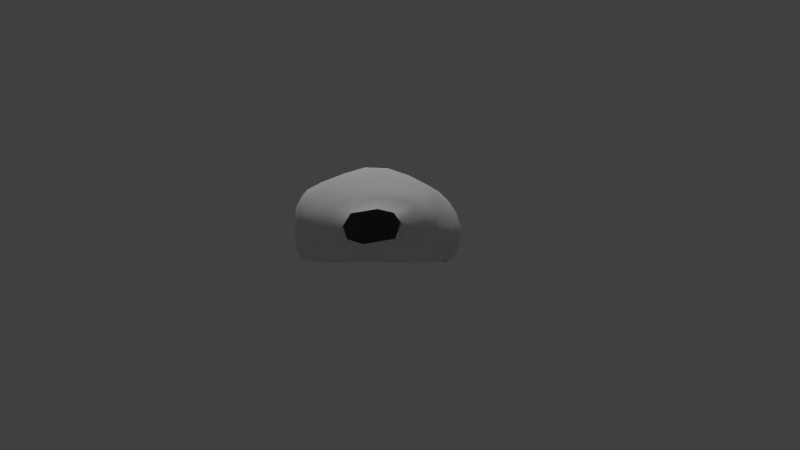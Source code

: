 # Source: room02c_colliders.blend  (saved by Blender 2.72.0; exported with 4.5.12 LTS)
import bpy
from mathutils import Matrix  # noqa: F401  (used for matrix-valued properties, if any)

bpy.ops.wm.read_factory_settings(use_empty=True)
scene = bpy.context.scene
scene.name = 'Scene'

# ---- collections
col_collection_16 = bpy.data.collections.new('Collection 16'); scene.collection.children.link(col_collection_16)
col_collection_20 = bpy.data.collections.new('Collection 20'); scene.collection.children.link(col_collection_20)

# ---- world
world_world = bpy.data.worlds.new('World'); scene.world = world_world
world_world.color = (0.05088, 0.05088, 0.05088)
world_world.use_sun_shadow = False
world_world.sun_shadow_jitter_overblur = 0.0
world_world.cycles.sampling_method = 'MANUAL'
world_world.cycles.sample_map_resolution = 256

# ---- cameras
cam_camera = bpy.data.cameras.new('Camera')
cam_camera.clip_end = 100.0
cam_camera.lens = 35.0
cam_camera.sensor_width = 32.0
cam_camera.sensor_height = 18.0
cam_camera.display_size = 2.0
cam_camera.dof.focus_distance = 0.0
cam_camera.dof.aperture_fstop = 128.0

# ---- lights
light_point = bpy.data.lights.new('Point', 'POINT')
light_point.transmission_factor = 0.0
light_point.energy = 50.0
light_point.shadow_buffer_clip_start = 0.5
light_point.shadow_soft_size = 0.1
light_point.shadow_maximum_resolution = 0.006
light_point.use_absolute_resolution = True
light_point.cycles.use_multiple_importance_sampling = False
light_sun = bpy.data.lights.new('Sun', 'SUN')
light_sun.transmission_factor = 0.0
light_sun.angle = 0.1993
light_sun.energy = 1.0
light_sun.shadow_buffer_clip_start = 0.5
light_sun.shadow_soft_size = 0.1
light_sun.shadow_cascade_max_distance = 1000.0
light_sun.cycles.use_multiple_importance_sampling = False

# ---- meshes
me_cube_001 = bpy.data.meshes.new('Cube.001')
me_cube_001.from_pydata([(-3.879, -5.532, -2.846), (-4.886, 5.589, -3.937), (3.269, 4.258, -2.127), (3.794, -4.504, -2.154), (-3.068, -4.129, 1.739), (-3.929, 5.179, 1.368), (3.396, 3.807, 0.8982), (3.028, -4.967, 1.355), (-3.438, -3.402, 1.944), (-4.078, -2.072, 2.195), (-4.649, -0.3233, 2.374), (-4.621, 1.204, 2.626), (-4.368, 2.658, 2.551), (-4.232, 3.981, 1.989), (-5.034, 4.946, -3.875), (-5.565, 3.006, -3.613), (-5.654, 1.1, -3.573), (-5.381, -0.6758, -3.199), (-4.694, -2.586, -3.148), (-4.205, -4.554, -3.125), (3.608, 3.118, 1.219), (3.887, 2.094, 1.48), (4.257, 0.5976, 1.594), (4.229, -0.8985, 1.655), (4.037, -2.432, 1.578), (3.426, -3.806, 1.628), (4.759, -3.563, -2.292), (4.721, -2.624, -2.78), (5.181, -0.8458, -2.717), (4.797, 0.2601, -2.692), (4.436, 2.583, -2.686), (4.243, 3.657, -2.252), (-3.224, 5.523, 1.686), (-2.168, 5.197, 2.114), (-0.8868, 4.84, 2.198), (0.6445, 4.772, 1.693), (2.305, 4.134, 1.292), (2.475, 4.853, -2.373), (1.54, 5.071, -2.363), (-1.236, 6.306, -2.98), (-2.234, 6.219, -3.669), (-3.894, 6.314, -3.594), (2.389, -5.412, 1.618), (1.064, -5.783, 2.139), (0.5832, -5.548, 2.188), (-1.519, -5.053, 1.967), (-2.216, -4.818, 1.735), (-3.022, -5.997, -3.148), (-1.662, -6.326, -3.448), (0.008808, -6.516, -3.62), (1.252, -6.183, -3.262), (2.386, -5.551, -2.725), (-3.638, -4.963, -3.41), (-2.05, -5.152, -3.784), (-0.04052, -5.152, -3.972), (1.655, -4.986, -3.577), (3.256, -4.279, -2.836), (-3.945, -3.115, -3.575), (-2.017, -3.13, -3.835), (0.01704, -3.112, -4.007), (1.951, -3.056, -3.827), (3.829, -2.787, -3.272), (-4.136, -0.9786, -3.764), (-2.093, -1.061, -3.766), (0.05989, -1.059, -3.949), (2.027, -1.069, -3.884), (3.908, -1.022, -3.69), (-4.146, 1.065, -3.997), (-2.096, 1.059, -3.932), (0.04506, 1.053, -4.023), (2.085, 1.04, -3.822), (3.761, 0.887, -3.594), (-4.153, 3.114, -4.096), (-2.148, 3.113, -4.013), (-0.02845, 3.035, -3.839), (1.985, 2.892, -3.536), (3.435, 2.625, -3.225), (-4.111, 5.119, -3.873), (-1.859, 5.216, -3.867), (-0.5153, 4.79, -3.342), (1.924, 4.436, -2.873), (2.848, 4.046, -2.823), (2.521, -4.374, 2.178), (1.413, -4.493, 2.716), (0.2286, -4.409, 2.903), (-1.53, -4.301, 2.566), (-2.693, -3.724, 2.393), (2.828, -2.74, 2.477), (1.559, -2.84, 3.199), (0.1063, -2.867, 3.553), (-1.802, -2.749, 3.261), (-2.987, -2.353, 2.911), (2.979, -0.9466, 2.563), (1.661, -1.016, 3.355), (-0.03142, -1.013, 4.095), (-1.941, -0.9578, 3.767), (-3.511, -0.7422, 3.187), (3.003, 0.71, 2.398), (1.499, 0.8876, 3.293), (-0.08476, 0.9643, 4.004), (-1.959, 0.9921, 3.9), (-3.708, 1.01, 3.246), (2.874, 2.268, 2.077), (1.308, 2.49, 2.867), (-0.249, 2.707, 3.405), (-1.885, 2.761, 3.39), (-3.53, 2.716, 2.938), (2.62, 3.47, 1.62), (1.073, 3.93, 2.204), (-0.3393, 3.998, 2.694), (-1.884, 4.255, 2.686), (-3.29, 4.271, 2.4), (-3.854, -5.834, -2.225), (-3.928, -5.82, -1.246), (-4.068, -5.459, -0.8749), (-3.203, -5.384, 0.2145), (-3.929, 5.592, 1.017), (-3.775, 6.371, 0.3665), (-3.982, 6.292, -1.253), (-4.508, 6.051, -2.773), (3.168, 4.367, 0.4591), (3.506, 4.325, -0.2243), (3.451, 4.467, -0.7325), (3.342, 4.409, -1.686), (3.264, -5.325, 0.6587), (3.605, -5.254, -0.122), (3.982, -4.888, -0.8969), (4.014, -4.677, -1.552), (-3.639, -3.684, 1.229), (-4.329, -4.407, -0.3325), (-4.543, -4.541, -1.265), (-4.42, -4.711, -2.394), (-4.265, -2.282, 1.614), (-4.859, -2.548, 0.1963), (-4.883, -2.789, -0.7745), (-4.878, -2.728, -2.564), (-4.862, -0.4878, 1.923), (-5.272, -0.8243, 0.4869), (-5.406, -0.8128, -0.8076), (-5.637, -0.751, -2.614), (-5.118, 0.9194, 2.1), (-5.237, 0.8652, 0.896), (-5.629, 0.997, -1.171), (-6.107, 1.044, -2.563), (-4.796, 2.606, 1.823), (-4.9, 2.82, 0.9888), (-5.351, 2.782, -1.572), (-5.814, 2.992, -2.645), (-4.163, 4.357, 1.774), (-4.422, 4.507, 0.514), (-4.789, 4.568, -1.738), (-5.176, 4.665, -2.708), (3.822, 3.495, 0.6348), (4.128, 3.531, 0.01088), (4.536, 3.358, -0.9355), (4.514, 3.408, -1.55), (4.327, 2.139, 1.003), (5.151, 1.92, -0.1077), (4.947, 2.52, -0.5459), (4.965, 2.046, -2.276), (4.694, 0.664, 1.13), (5.546, 0.4221, 0.1841), (5.46, -0.6669, -2.672), (4.745, -1.039, 1.202), (5.479, -1.31, 0.1565), (6.03, -2.043, -1.051), (5.795, -1.843, -2.277), (4.675, -2.528, 0.9361), (5.113, -2.789, 0.2137), (5.415, -2.852, -0.8861), (5.176, -2.774, -2.109), (4.144, -3.904, 0.7663), (4.605, -3.981, 0.006384), (4.934, -3.929, -0.9333), (4.883, -3.824, -1.794), (-3.158, 5.981, 1.277), (-3.68, 6.664, 0.2064), (-3.613, 7.027, -0.9489), (-3.725, 6.84, -2.617), (-2.212, 6.026, 1.29), (-2.277, 6.591, 0.4469), (-1.84, 6.964, -0.7258), (-1.708, 6.942, -2.421), (-0.4583, 5.492, 1.176), (-0.4138, 5.938, 0.1856), (-0.4412, 6.287, -1.049), (-0.5388, 6.321, -2.03), (0.9453, 5.002, 1.127), (1.396, 5.27, 0.1583), (1.55, 5.462, -1.069), (1.578, 5.346, -1.779), (2.709, 4.468, 0.6695), (2.929, 4.816, -0.09423), (2.688, 5.115, -0.8295), (2.481, 5.112, -1.863), (2.658, -5.695, 1.085), (2.812, -6.023, 0.2513), (2.985, -5.963, -0.614), (2.764, -5.755, -1.856), (1.368, -6.185, 1.569), (1.714, -6.623, 0.5398), (1.804, -6.624, -0.7434), (1.629, -6.43, -2.294), (0.3, -6.114, 1.587), (0.1652, -6.736, 0.5928), (-0.01034, -6.995, -0.8572), (-0.03334, -7.019, -2.519), (-1.408, -5.616, 1.344), (-1.619, -6.252, 0.2202), (-1.968, -6.621, -1.001), (-1.951, -6.764, -2.491), (-2.486, -5.413, 0.9452), (-3.068, -5.915, -0.2498), (-3.432, -6.119, -1.14), (-3.491, -6.121, -2.265), (6.271, -1.524, -2.22), (6.214, -1.244, -0.197), (6.0, 0.8503, 0.1461), (5.528, 2.078, -0.1374), (5.511, 2.678, -0.9666), (5.787, -0.2912, -2.604), (6.491, -1.824, -1.212), (5.614, 2.333, -2.151)], [], [(151, 14, 1, 119), (194, 37, 2, 123), (174, 26, 3, 127), (214, 47, 0, 112), (81, 31, 2, 37), (111, 13, 5, 32), (112, 0, 19, 131), (131, 19, 18, 135), (135, 18, 17, 139), (139, 17, 16, 143), (143, 16, 15, 147), (147, 15, 14, 151), (123, 2, 31, 155), (155, 31, 30, 159), (159, 30, 29, 162), (162, 29, 28, 166), (166, 28, 27, 170), (170, 27, 26, 174), (51, 3, 26, 56), (56, 26, 27, 61), (61, 27, 28, 66), (66, 28, 29, 71), (71, 29, 30, 76), (76, 30, 31, 81), (46, 4, 8, 86), (86, 8, 9, 91), (91, 9, 10, 96), (96, 10, 11, 101), (101, 11, 12, 106), (106, 12, 13, 111), (119, 1, 41, 178), (178, 41, 40, 182), (182, 40, 39, 186), (186, 39, 38, 190), (190, 38, 37, 194), (127, 3, 51, 198), (198, 51, 50, 202), (202, 50, 49, 206), (206, 49, 48, 210), (210, 48, 47, 214), (14, 77, 41, 1), (77, 78, 40, 41), (78, 79, 39, 40), (79, 80, 38, 39), (80, 81, 37, 38), (20, 107, 36, 6), (107, 108, 35, 36), (108, 109, 34, 35), (109, 110, 33, 34), (110, 111, 32, 33), (0, 47, 52, 19), (47, 48, 53, 52), (48, 49, 54, 53), (49, 50, 55, 54), (50, 51, 56, 55), (19, 52, 57, 18), (52, 53, 58, 57), (53, 54, 59, 58), (54, 55, 60, 59), (55, 56, 61, 60), (18, 57, 62, 17), (57, 58, 63, 62), (58, 59, 64, 63), (59, 60, 65, 64), (60, 61, 66, 65), (17, 62, 67, 16), (62, 63, 68, 67), (63, 64, 69, 68), (64, 65, 70, 69), (65, 66, 71, 70), (16, 67, 72, 15), (67, 68, 73, 72), (68, 69, 74, 73), (69, 70, 75, 74), (70, 71, 76, 75), (15, 72, 77, 14), (72, 73, 78, 77), (73, 74, 79, 78), (74, 75, 80, 79), (75, 76, 81, 80), (7, 42, 82, 25), (42, 43, 83, 82), (43, 44, 84, 83), (44, 45, 85, 84), (45, 46, 86, 85), (25, 82, 87, 24), (82, 83, 88, 87), (83, 84, 89, 88), (84, 85, 90, 89), (85, 86, 91, 90), (24, 87, 92, 23), (87, 88, 93, 92), (88, 89, 94, 93), (89, 90, 95, 94), (90, 91, 96, 95), (23, 92, 97, 22), (92, 93, 98, 97), (93, 94, 99, 98), (94, 95, 100, 99), (95, 96, 101, 100), (22, 97, 102, 21), (97, 98, 103, 102), (98, 99, 104, 103), (99, 100, 105, 104), (100, 101, 106, 105), (21, 102, 107, 20), (102, 103, 108, 107), (103, 104, 109, 108), (104, 105, 110, 109), (105, 106, 111, 110), (13, 148, 116, 5), (148, 149, 117, 116), (149, 150, 118, 117), (150, 151, 119, 118), (36, 191, 120, 6), (191, 192, 121, 120), (192, 193, 122, 121), (193, 194, 123, 122), (25, 171, 124, 7), (171, 172, 125, 124), (172, 173, 126, 125), (173, 174, 127, 126), (46, 211, 115, 4), (211, 212, 114, 115), (212, 213, 113, 114), (213, 214, 112, 113), (4, 115, 128, 8), (115, 114, 129, 128), (114, 113, 130, 129), (113, 112, 131, 130), (8, 128, 132, 9), (128, 129, 133, 132), (129, 130, 134, 133), (130, 131, 135, 134), (9, 132, 136, 10), (132, 133, 137, 136), (133, 134, 138, 137), (134, 135, 139, 138), (10, 136, 140, 11), (136, 137, 141, 140), (137, 138, 142, 141), (138, 139, 143, 142), (11, 140, 144, 12), (140, 141, 145, 144), (141, 142, 146, 145), (142, 143, 147, 146), (12, 144, 148, 13), (144, 145, 149, 148), (145, 146, 150, 149), (146, 147, 151, 150), (6, 120, 152, 20), (120, 121, 153, 152), (121, 122, 154, 153), (122, 123, 155, 154), (20, 152, 156, 21), (152, 153, 157, 156), (153, 154, 158, 157), (154, 155, 159, 158), (21, 156, 160, 22), (156, 157, 161, 160), (22, 160, 163, 23), (160, 161, 164, 163), (23, 163, 167, 24), (163, 164, 168, 167), (164, 165, 169, 168), (165, 166, 170, 169), (24, 167, 171, 25), (167, 168, 172, 171), (168, 169, 173, 172), (169, 170, 174, 173), (5, 116, 175, 32), (116, 117, 176, 175), (117, 118, 177, 176), (118, 119, 178, 177), (32, 175, 179, 33), (175, 176, 180, 179), (176, 177, 181, 180), (177, 178, 182, 181), (33, 179, 183, 34), (179, 180, 184, 183), (180, 181, 185, 184), (181, 182, 186, 185), (34, 183, 187, 35), (183, 184, 188, 187), (184, 185, 189, 188), (185, 186, 190, 189), (35, 187, 191, 36), (187, 188, 192, 191), (188, 189, 193, 192), (189, 190, 194, 193), (7, 124, 195, 42), (124, 125, 196, 195), (125, 126, 197, 196), (126, 127, 198, 197), (42, 195, 199, 43), (195, 196, 200, 199), (196, 197, 201, 200), (197, 198, 202, 201), (43, 199, 203, 44), (199, 200, 204, 203), (200, 201, 205, 204), (201, 202, 206, 205), (44, 203, 207, 45), (203, 204, 208, 207), (204, 205, 209, 208), (205, 206, 210, 209), (45, 207, 211, 46), (207, 208, 212, 211), (208, 209, 213, 212), (209, 210, 214, 213), (164, 216, 221, 165), (165, 221, 215, 166), (161, 217, 216, 164), (157, 218, 217, 161), (157, 158, 219, 218), (159, 222, 219, 158), (159, 162, 220, 222), (166, 215, 220, 162)])
me_cube_001.polygons.foreach_set('use_smooth', [True] * 218)
_uv = me_cube_001.uv_layers.new(name='UVMap')
_uv.uv.foreach_set('vector', [0.6821, 0.1336, 0.6642, 0.1654, 0.6432, 0.163, 0.6357, 0.1205, 0.5869, 0.3625, 0.6021, 0.3622, 0.6056, 0.3917, 0.5912, 0.3951, 0.7727, 0.5079, 0.7716, 0.4933, 0.8097, 0.4982, 0.8064, 0.5195, 0.02727, 0.3761, 0.002193, 0.3978, 7.879e-05, 0.3634, 0.02321, 0.3616, 0.624, 0.3756, 0.6256, 0.4149, 0.6056, 0.3917, 0.6021, 0.3622, 0.4232, 0.2278, 0.4118, 0.1963, 0.4577, 0.1951, 0.4646, 0.22, 0.9569, 0.2612, 0.9376, 0.2722, 0.9077, 0.2595, 0.9225, 0.2424, 0.9225, 0.2424, 0.9077, 0.2595, 0.8575, 0.2293, 0.8691, 0.2151, 0.8691, 0.2151, 0.8575, 0.2293, 0.8092, 0.1997, 0.8179, 0.1847, 0.8179, 0.1847, 0.8092, 0.1997, 0.7652, 0.1856, 0.777, 0.1619, 0.777, 0.1619, 0.7652, 0.1856, 0.7206, 0.1712, 0.7304, 0.147, 0.7304, 0.147, 0.7206, 0.1712, 0.6642, 0.1654, 0.6821, 0.1336, 0.5937, 0.4001, 0.6056, 0.3917, 0.6256, 0.4149, 0.6199, 0.4332, 0.6199, 0.4332, 0.6256, 0.4149, 0.6512, 0.422, 0.6577, 0.4404, 0.6577, 0.4404, 0.6512, 0.422, 0.6976, 0.4464, 0.7105, 0.4636, 0.7105, 0.4636, 0.6976, 0.4464, 0.7162, 0.4603, 0.7261, 0.4845, 0.7261, 0.4845, 0.7162, 0.4603, 0.7551, 0.4738, 0.7494, 0.4924, 0.7494, 0.4924, 0.7551, 0.4738, 0.7716, 0.4933, 0.7727, 0.5079, 0.8625, 0.4717, 0.8097, 0.4982, 0.7716, 0.4933, 0.8147, 0.4709, 0.8147, 0.4709, 0.7716, 0.4933, 0.7551, 0.4738, 0.7716, 0.4546, 0.7716, 0.4546, 0.7551, 0.4738, 0.7162, 0.4603, 0.7345, 0.4322, 0.7345, 0.4322, 0.7162, 0.4603, 0.6976, 0.4464, 0.6968, 0.4133, 0.6968, 0.4133, 0.6976, 0.4464, 0.6512, 0.422, 0.6586, 0.3963, 0.6586, 0.3963, 0.6512, 0.422, 0.6256, 0.4149, 0.624, 0.3756, 0.1673, 0.3622, 0.1696, 0.3275, 0.1863, 0.3044, 0.1966, 0.3325, 0.1966, 0.3325, 0.1863, 0.3044, 0.2193, 0.2659, 0.2344, 0.3062, 0.2344, 0.3062, 0.2193, 0.2659, 0.2679, 0.2268, 0.2751, 0.2731, 0.2751, 0.2731, 0.2679, 0.2268, 0.318, 0.2138, 0.3228, 0.2491, 0.3228, 0.2491, 0.318, 0.2138, 0.3659, 0.2077, 0.3738, 0.2355, 0.3738, 0.2355, 0.3659, 0.2077, 0.4118, 0.1963, 0.4232, 0.2278, 0.5998, 0.1641, 0.6432, 0.163, 0.6169, 0.1911, 0.5877, 0.1946, 0.5877, 0.1946, 0.6169, 0.1911, 0.6152, 0.2318, 0.5827, 0.2426, 0.5827, 0.2426, 0.6152, 0.2318, 0.6007, 0.2559, 0.5788, 0.2752, 0.5788, 0.2752, 0.6007, 0.2559, 0.5998, 0.3368, 0.5821, 0.3376, 0.5821, 0.3376, 0.5998, 0.3368, 0.6021, 0.3622, 0.5869, 0.3625, 0.1561, 0.6013, 0.1355, 0.6108, 0.08972, 0.5675, 0.1206, 0.5579, 0.1206, 0.5579, 0.08972, 0.5675, 0.05488, 0.5344, 0.08903, 0.5268, 0.08903, 0.5268, 0.05488, 0.5344, 0.02738, 0.4987, 0.06061, 0.4809, 0.06061, 0.4809, 0.02738, 0.4987, 0.008882, 0.4458, 0.03881, 0.4275, 0.03881, 0.4275, 0.008882, 0.4458, 0.002193, 0.3978, 0.02727, 0.3761, 0.6642, 0.1654, 0.6517, 0.1899, 0.6169, 0.1911, 0.6432, 0.163, 0.6517, 0.1899, 0.6363, 0.2467, 0.6152, 0.2318, 0.6169, 0.1911, 0.6363, 0.2467, 0.6326, 0.2844, 0.6007, 0.2559, 0.6152, 0.2318, 0.6326, 0.2844, 0.6202, 0.3496, 0.5998, 0.3368, 0.6007, 0.2559, 0.6202, 0.3496, 0.624, 0.3756, 0.6021, 0.3622, 0.5998, 0.3368, 0.4813, 0.4307, 0.4721, 0.396, 0.4896, 0.3788, 0.5022, 0.4148, 0.4721, 0.396, 0.4568, 0.3477, 0.4787, 0.3276, 0.4896, 0.3788, 0.4568, 0.3477, 0.4383, 0.3108, 0.4588, 0.2885, 0.4787, 0.3276, 0.4383, 0.3108, 0.4309, 0.2685, 0.4577, 0.2525, 0.4588, 0.2885, 0.4309, 0.2685, 0.4232, 0.2278, 0.4646, 0.22, 0.4577, 0.2525, 0.9376, 0.2722, 0.9427, 0.3052, 0.913, 0.2807, 0.9077, 0.2595, 0.9427, 0.3052, 0.9376, 0.352, 0.9041, 0.3292, 0.913, 0.2807, 0.9376, 0.352, 0.9224, 0.405, 0.8825, 0.3862, 0.9041, 0.3292, 0.9224, 0.405, 0.8972, 0.4409, 0.8569, 0.4324, 0.8825, 0.3862, 0.8972, 0.4409, 0.8625, 0.4717, 0.8147, 0.4709, 0.8569, 0.4324, 0.9077, 0.2595, 0.913, 0.2807, 0.8638, 0.2579, 0.8575, 0.2293, 0.913, 0.2807, 0.9041, 0.3292, 0.8476, 0.311, 0.8638, 0.2579, 0.9041, 0.3292, 0.8825, 0.3862, 0.8267, 0.3651, 0.8476, 0.311, 0.8825, 0.3862, 0.8569, 0.4324, 0.8032, 0.4134, 0.8267, 0.3651, 0.8569, 0.4324, 0.8147, 0.4709, 0.7716, 0.4546, 0.8032, 0.4134, 0.8575, 0.2293, 0.8638, 0.2579, 0.8069, 0.237, 0.8092, 0.1997, 0.8638, 0.2579, 0.8476, 0.311, 0.7935, 0.2906, 0.8069, 0.237, 0.8476, 0.311, 0.8267, 0.3651, 0.7743, 0.3453, 0.7935, 0.2906, 0.8267, 0.3651, 0.8032, 0.4134, 0.7554, 0.3923, 0.7743, 0.3453, 0.8032, 0.4134, 0.7716, 0.4546, 0.7345, 0.4322, 0.7554, 0.3923, 0.8092, 0.1997, 0.8069, 0.237, 0.7546, 0.2229, 0.7652, 0.1856, 0.8069, 0.237, 0.7935, 0.2906, 0.7396, 0.2736, 0.7546, 0.2229, 0.7935, 0.2906, 0.7743, 0.3453, 0.7227, 0.3263, 0.7396, 0.2736, 0.7743, 0.3453, 0.7554, 0.3923, 0.7062, 0.375, 0.7227, 0.3263, 0.7554, 0.3923, 0.7345, 0.4322, 0.6968, 0.4133, 0.7062, 0.375, 0.7652, 0.1856, 0.7546, 0.2229, 0.7046, 0.2063, 0.7206, 0.1712, 0.7546, 0.2229, 0.7396, 0.2736, 0.6889, 0.2561, 0.7046, 0.2063, 0.7396, 0.2736, 0.7227, 0.3263, 0.6745, 0.3091, 0.6889, 0.2561, 0.7227, 0.3263, 0.7062, 0.375, 0.6624, 0.3597, 0.6745, 0.3091, 0.7062, 0.375, 0.6968, 0.4133, 0.6586, 0.3963, 0.6624, 0.3597, 0.7206, 0.1712, 0.7046, 0.2063, 0.6517, 0.1899, 0.6642, 0.1654, 0.7046, 0.2063, 0.6889, 0.2561, 0.6363, 0.2467, 0.6517, 0.1899, 0.6889, 0.2561, 0.6745, 0.3091, 0.6326, 0.2844, 0.6363, 0.2467, 0.6745, 0.3091, 0.6624, 0.3597, 0.6202, 0.3496, 0.6326, 0.2844, 0.6624, 0.3597, 0.6586, 0.3963, 0.624, 0.3756, 0.6202, 0.3496, 0.2236, 0.5116, 0.2092, 0.4898, 0.2432, 0.481, 0.2662, 0.5116, 0.2092, 0.4898, 0.1957, 0.4527, 0.2331, 0.4469, 0.2432, 0.481, 0.1957, 0.4527, 0.1957, 0.4389, 0.2242, 0.4156, 0.2331, 0.4469, 0.1957, 0.4389, 0.1763, 0.3829, 0.2012, 0.3713, 0.2242, 0.4156, 0.1763, 0.3829, 0.1673, 0.3622, 0.1966, 0.3325, 0.2012, 0.3713, 0.2662, 0.5116, 0.2432, 0.481, 0.2936, 0.4726, 0.3166, 0.5161, 0.2432, 0.481, 0.2331, 0.4469, 0.2787, 0.4324, 0.2936, 0.4726, 0.2331, 0.4469, 0.2242, 0.4156, 0.2641, 0.3937, 0.2787, 0.4324, 0.2242, 0.4156, 0.2012, 0.3713, 0.2423, 0.344, 0.2641, 0.3937, 0.2012, 0.3713, 0.1966, 0.3325, 0.2344, 0.3062, 0.2423, 0.344, 0.3166, 0.5161, 0.2936, 0.4726, 0.3461, 0.4569, 0.3659, 0.502, 0.2936, 0.4726, 0.2787, 0.4324, 0.3276, 0.4159, 0.3461, 0.4569, 0.2787, 0.4324, 0.2641, 0.3937, 0.3095, 0.3689, 0.3276, 0.4159, 0.2641, 0.3937, 0.2423, 0.344, 0.2897, 0.3202, 0.3095, 0.3689, 0.2423, 0.344, 0.2344, 0.3062, 0.2751, 0.2731, 0.2897, 0.3202, 0.3659, 0.502, 0.3461, 0.4569, 0.3939, 0.4395, 0.4114, 0.4834, 0.3461, 0.4569, 0.3276, 0.4159, 0.3754, 0.3911, 0.3939, 0.4395, 0.3276, 0.4159, 0.3095, 0.3689, 0.3568, 0.3473, 0.3754, 0.3911, 0.3095, 0.3689, 0.2897, 0.3202, 0.3397, 0.2998, 0.3568, 0.3473, 0.2897, 0.3202, 0.2751, 0.2731, 0.3228, 0.2491, 0.3397, 0.2998, 0.4114, 0.4834, 0.3939, 0.4395, 0.4379, 0.4176, 0.4523, 0.4528, 0.3939, 0.4395, 0.3754, 0.3911, 0.4173, 0.3694, 0.4379, 0.4176, 0.3754, 0.3911, 0.3568, 0.3473, 0.4014, 0.3262, 0.4173, 0.3694, 0.3568, 0.3473, 0.3397, 0.2998, 0.3877, 0.2836, 0.4014, 0.3262, 0.3397, 0.2998, 0.3228, 0.2491, 0.3738, 0.2355, 0.3877, 0.2836, 0.4523, 0.4528, 0.4379, 0.4176, 0.4721, 0.396, 0.4813, 0.4307, 0.4379, 0.4176, 0.4173, 0.3694, 0.4568, 0.3477, 0.4721, 0.396, 0.4173, 0.3694, 0.4014, 0.3262, 0.4383, 0.3108, 0.4568, 0.3477, 0.4014, 0.3262, 0.3877, 0.2836, 0.4309, 0.2685, 0.4383, 0.3108, 0.3877, 0.2836, 0.3738, 0.2355, 0.4232, 0.2278, 0.4309, 0.2685, 0.7489, 7.879e-05, 0.7352, 0.001321, 0.6886, 0.00637, 0.7051, 0.0007303, 0.7352, 0.001321, 0.7163, 0.03702, 0.6565, 0.01563, 0.6886, 0.00637, 0.7163, 0.03702, 0.6907, 0.1029, 0.6398, 0.06689, 0.6565, 0.01563, 0.6907, 0.1029, 0.6821, 0.1336, 0.6357, 0.1205, 0.6398, 0.06689, 0.4896, 0.3788, 0.5134, 0.3855, 0.5214, 0.3996, 0.5022, 0.4148, 0.5134, 0.3855, 0.5396, 0.3849, 0.5448, 0.4082, 0.5214, 0.3996, 0.5396, 0.3849, 0.5599, 0.3723, 0.5611, 0.4026, 0.5448, 0.4082, 0.5599, 0.3723, 0.5869, 0.3625, 0.5912, 0.3951, 0.5611, 0.4026, 0.7542, 0.6168, 0.7604, 0.5823, 0.81, 0.5993, 0.7948, 0.6209, 0.7604, 0.5823, 0.7655, 0.5565, 0.8127, 0.5718, 0.81, 0.5993, 0.7655, 0.5565, 0.7685, 0.5297, 0.8064, 0.5419, 0.8127, 0.5718, 0.7685, 0.5297, 0.7727, 0.5079, 0.8064, 0.5195, 0.8064, 0.5419, 0.1673, 0.3622, 0.1367, 0.3665, 0.1089, 0.3496, 0.1696, 0.3275, 0.1367, 0.3665, 0.0923, 0.3656, 0.06485, 0.3353, 0.1089, 0.3496, 0.0923, 0.3656, 0.0616, 0.3664, 0.05334, 0.3492, 0.06485, 0.3353, 0.0616, 0.3664, 0.02727, 0.3761, 0.02321, 0.3616, 0.05334, 0.3492, 0.9927, 0.1202, 0.9999, 0.1839, 0.9655, 0.1285, 0.9712, 0.1036, 0.9999, 0.1839, 0.9696, 0.2175, 0.9494, 0.1847, 0.9655, 0.1285, 0.9696, 0.2175, 0.9738, 0.2343, 0.9357, 0.2108, 0.9494, 0.1847, 0.9738, 0.2343, 0.9569, 0.2612, 0.9225, 0.2424, 0.9357, 0.2108, 0.9712, 0.1036, 0.9655, 0.1285, 0.9259, 0.09747, 0.9306, 0.07745, 0.9655, 0.1285, 0.9494, 0.1847, 0.9058, 0.1415, 0.9259, 0.09747, 0.9494, 0.1847, 0.9357, 0.2108, 0.8975, 0.1705, 0.9058, 0.1415, 0.9357, 0.2108, 0.9225, 0.2424, 0.8691, 0.2151, 0.8975, 0.1705, 0.9306, 0.07745, 0.9259, 0.09747, 0.8754, 0.0647, 0.8789, 0.04831, 0.9259, 0.09747, 0.9058, 0.1415, 0.8627, 0.1093, 0.8754, 0.0647, 0.9058, 0.1415, 0.8975, 0.1705, 0.8447, 0.1424, 0.8627, 0.1093, 0.8975, 0.1705, 0.8691, 0.2151, 0.8179, 0.1847, 0.8447, 0.1424, 0.8789, 0.04831, 0.8754, 0.0647, 0.8379, 0.04299, 0.8393, 0.01908, 0.8754, 0.0647, 0.8627, 0.1093, 0.8239, 0.07577, 0.8379, 0.04299, 0.8627, 0.1093, 0.8447, 0.1424, 0.7946, 0.1285, 0.8239, 0.07577, 0.8447, 0.1424, 0.8179, 0.1847, 0.777, 0.1619, 0.7946, 0.1285, 0.8393, 0.01908, 0.8379, 0.04299, 0.7883, 0.02571, 0.7953, 7.938e-05, 0.8379, 0.04299, 0.8239, 0.07577, 0.7717, 0.04661, 0.7883, 0.02571, 0.8239, 0.07577, 0.7946, 0.1285, 0.744, 0.1176, 0.7717, 0.04661, 0.7946, 0.1285, 0.777, 0.1619, 0.7304, 0.147, 0.744, 0.1176, 0.7953, 7.938e-05, 0.7883, 0.02571, 0.7352, 0.001321, 0.7489, 7.879e-05, 0.7883, 0.02571, 0.7717, 0.04661, 0.7163, 0.03702, 0.7352, 0.001321, 0.7717, 0.04661, 0.744, 0.1176, 0.6907, 0.1029, 0.7163, 0.03702, 0.744, 0.1176, 0.7304, 0.147, 0.6821, 0.1336, 0.6907, 0.1029, 0.5555, 0.4733, 0.5492, 0.451, 0.5733, 0.4745, 0.5662, 0.4956, 0.5492, 0.451, 0.5686, 0.4372, 0.5883, 0.4606, 0.5733, 0.4745, 0.5686, 0.4372, 0.5744, 0.4222, 0.612, 0.4459, 0.5883, 0.4606, 0.5744, 0.4222, 0.5937, 0.4001, 0.6199, 0.4332, 0.612, 0.4459, 0.5662, 0.4956, 0.5733, 0.4745, 0.601, 0.5095, 0.5872, 0.5232, 0.5733, 0.4745, 0.5883, 0.4606, 0.6322, 0.4895, 0.601, 0.5095, 0.5883, 0.4606, 0.612, 0.4459, 0.6255, 0.4684, 0.6322, 0.4895, 0.612, 0.4459, 0.6199, 0.4332, 0.6577, 0.4404, 0.6255, 0.4684, 0.5872, 0.5232, 0.601, 0.5095, 0.6348, 0.5361, 0.6249, 0.5523, 0.601, 0.5095, 0.6322, 0.4895, 0.659, 0.5137, 0.6348, 0.5361, 0.6249, 0.5523, 0.6348, 0.5361, 0.676, 0.5611, 0.6636, 0.5783, 0.6348, 0.5361, 0.659, 0.5137, 0.695, 0.5323, 0.676, 0.5611, 0.6636, 0.5783, 0.676, 0.5611, 0.7185, 0.5699, 0.7098, 0.5967, 0.676, 0.5611, 0.695, 0.5323, 0.7306, 0.5492, 0.7185, 0.5699, 0.695, 0.5323, 0.7189, 0.5097, 0.7391, 0.5215, 0.7306, 0.5492, 0.7189, 0.5097, 0.7261, 0.4845, 0.7494, 0.4924, 0.7391, 0.5215, 0.7098, 0.5967, 0.7185, 0.5699, 0.7604, 0.5823, 0.7542, 0.6168, 0.7185, 0.5699, 0.7306, 0.5492, 0.7655, 0.5565, 0.7604, 0.5823, 0.7306, 0.5492, 0.7391, 0.5215, 0.7685, 0.5297, 0.7655, 0.5565, 0.7391, 0.5215, 0.7494, 0.4924, 0.7727, 0.5079, 0.7685, 0.5297, 0.4577, 0.1951, 0.4753, 0.1922, 0.4818, 0.2184, 0.4646, 0.22, 0.4753, 0.1922, 0.5085, 0.1973, 0.5163, 0.2026, 0.4818, 0.2184, 0.5085, 0.1973, 0.5496, 0.1765, 0.5455, 0.2, 0.5163, 0.2026, 0.5496, 0.1765, 0.5998, 0.1641, 0.5877, 0.1946, 0.5455, 0.2, 0.4646, 0.22, 0.4818, 0.2184, 0.4876, 0.2439, 0.4577, 0.2525, 0.4818, 0.2184, 0.5163, 0.2026, 0.5134, 0.2373, 0.4876, 0.2439, 0.5163, 0.2026, 0.5455, 0.2, 0.5442, 0.2436, 0.5134, 0.2373, 0.5455, 0.2, 0.5877, 0.1946, 0.5827, 0.2426, 0.5442, 0.2436, 0.4577, 0.2525, 0.4876, 0.2439, 0.4932, 0.292, 0.4588, 0.2885, 0.4876, 0.2439, 0.5134, 0.2373, 0.5217, 0.2875, 0.4932, 0.292, 0.5134, 0.2373, 0.5442, 0.2436, 0.5546, 0.2806, 0.5217, 0.2875, 0.5442, 0.2436, 0.5827, 0.2426, 0.5788, 0.2752, 0.5546, 0.2806, 0.4588, 0.2885, 0.4932, 0.292, 0.497, 0.3325, 0.4787, 0.3276, 0.4932, 0.292, 0.5217, 0.2875, 0.527, 0.3398, 0.497, 0.3325, 0.5217, 0.2875, 0.5546, 0.2806, 0.5621, 0.3383, 0.527, 0.3398, 0.5546, 0.2806, 0.5788, 0.2752, 0.5821, 0.3376, 0.5621, 0.3383, 0.4787, 0.3276, 0.497, 0.3325, 0.5134, 0.3855, 0.4896, 0.3788, 0.497, 0.3325, 0.527, 0.3398, 0.5396, 0.3849, 0.5134, 0.3855, 0.527, 0.3398, 0.5621, 0.3383, 0.5599, 0.3723, 0.5396, 0.3849, 0.5621, 0.3383, 0.5821, 0.3376, 0.5869, 0.3625, 0.5599, 0.3723, 0.2236, 0.5116, 0.2026, 0.5307, 0.1969, 0.5047, 0.2092, 0.4898, 0.2026, 0.5307, 0.1868, 0.5557, 0.1748, 0.5202, 0.1969, 0.5047, 0.1868, 0.5557, 0.1734, 0.5852, 0.1563, 0.5391, 0.1748, 0.5202, 0.1734, 0.5852, 0.1561, 0.6013, 0.1206, 0.5579, 0.1563, 0.5391, 0.2092, 0.4898, 0.1969, 0.5047, 0.1828, 0.4669, 0.1957, 0.4527, 0.1969, 0.5047, 0.1748, 0.5202, 0.161, 0.4874, 0.1828, 0.4669, 0.1748, 0.5202, 0.1563, 0.5391, 0.1319, 0.5072, 0.161, 0.4874, 0.1563, 0.5391, 0.1206, 0.5579, 0.08903, 0.5268, 0.1319, 0.5072, 0.1957, 0.4527, 0.1828, 0.4669, 0.1728, 0.4412, 0.1957, 0.4389, 0.1828, 0.4669, 0.161, 0.4874, 0.1434, 0.4508, 0.1728, 0.4412, 0.161, 0.4874, 0.1319, 0.5072, 0.1049, 0.4623, 0.1434, 0.4508, 0.1319, 0.5072, 0.08903, 0.5268, 0.06061, 0.4809, 0.1049, 0.4623, 0.1957, 0.4389, 0.1728, 0.4412, 0.1557, 0.3953, 0.1763, 0.3829, 0.1728, 0.4412, 0.1434, 0.4508, 0.119, 0.4048, 0.1557, 0.3953, 0.1434, 0.4508, 0.1049, 0.4623, 0.08032, 0.4101, 0.119, 0.4048, 0.1049, 0.4623, 0.06061, 0.4809, 0.03881, 0.4275, 0.08032, 0.4101, 0.1763, 0.3829, 0.1557, 0.3953, 0.1367, 0.3665, 0.1673, 0.3622, 0.1557, 0.3953, 0.119, 0.4048, 0.0923, 0.3656, 0.1367, 0.3665, 0.119, 0.4048, 0.08032, 0.4101, 0.0616, 0.3664, 0.0923, 0.3656, 0.08032, 0.4101, 0.03881, 0.4275, 0.02727, 0.3761, 0.0616, 0.3664, 0.695, 0.5323, 0.6967, 0.5149, 0.712, 0.5023, 0.7189, 0.5097, 0.7189, 0.5097, 0.712, 0.5023, 0.7146, 0.4855, 0.7261, 0.4845, 0.659, 0.5137, 0.6588, 0.5011, 0.6967, 0.5149, 0.695, 0.5323, 0.6322, 0.4895, 0.6401, 0.4841, 0.6588, 0.5011, 0.659, 0.5137, 0.6322, 0.4895, 0.6255, 0.4684, 0.6425, 0.4657, 0.6401, 0.4841, 0.6577, 0.4404, 0.658, 0.4566, 0.6425, 0.4657, 0.6255, 0.4684, 0.6577, 0.4404, 0.7105, 0.4636, 0.7012, 0.4668, 0.658, 0.4566, 0.7261, 0.4845, 0.7146, 0.4855, 0.7012, 0.4668, 0.7105, 0.4636])
me_cube_001.use_remesh_preserve_volume = False
me_cube_001.use_remesh_preserve_attributes = False
me_cube_001.use_mirror_vertex_groups = False
me_cube_001.update()

# ---- objects
ob_room02_cavern_collider = bpy.data.objects.new('room02_cavern_collider', me_cube_001)
ob_point = bpy.data.objects.new('Point', light_point)
ob_sun = bpy.data.objects.new('Sun', light_sun)
ob_camera = bpy.data.objects.new('Camera', cam_camera)

# ---- transforms, parenting, visibility, modifiers, constraints
ob_room02_cavern_collider.location = (-61.46, -9.34, 4.045)
ob_room02_cavern_collider.lineart.crease_threshold = 0.0
ob_point.location = (0.02037, -2.91, 0.2397)
ob_point.lineart.crease_threshold = 0.0
ob_sun.location = (-0.152, 14.52, 31.45)
ob_sun.lineart.crease_threshold = 0.0
ob_camera.location = (12.15, 0.1963, -0.2203)
ob_camera.rotation_euler = (1.617, -0.000125, 1.673)
ob_camera.hide_viewport = True
ob_camera.lineart.crease_threshold = 0.0

# ---- collection membership
col_collection_16.objects.link(ob_room02_cavern_collider)
col_collection_20.objects.link(ob_point)
col_collection_20.objects.link(ob_sun)
col_collection_20.objects.link(ob_camera)

# ---- scene / render settings (as saved in the file)
scene.camera = ob_camera
scene.frame_start = 1; scene.frame_end = 250; scene.frame_set(1)
scene.render.engine = 'BLENDER_EEVEE_NEXT'
scene.render.resolution_percentage = 50
scene.render.dither_intensity = 0.0
scene.render.use_bake_selected_to_active = True
scene.cycles.use_denoising = False
scene.cycles.samples = 10
scene.cycles.sampling_pattern = 'TABULATED_SOBOL'
scene.cycles.light_sampling_threshold = 0.0
scene.cycles.use_adaptive_sampling = False
scene.cycles.use_light_tree = False
scene.cycles.blur_glossy = 0.0
scene.cycles.pixel_filter_type = 'GAUSSIAN'
scene.cycles.sample_clamp_indirect = 0.0
scene.view_settings.view_transform = 'Standard'
bpy.context.view_layer.update()
